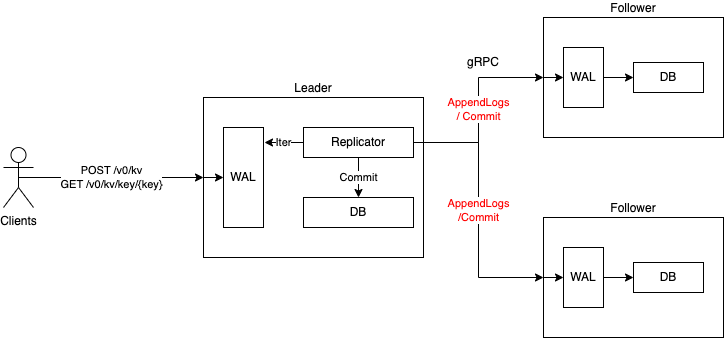

The diagram above was exported from draw.io. Its source (the exported page's mxGraphModel, read from the mxfile embedded in the PNG):
<mxGraphModel dx="1234" dy="829" grid="1" gridSize="10" guides="1" tooltips="1" connect="1" arrows="1" fold="1" page="1" pageScale="1" pageWidth="850" pageHeight="1100" math="0" shadow="0">
  <root>
    <mxCell id="0" />
    <mxCell id="1" parent="0" />
    <mxCell id="2" value="Follower" style="rounded=0;whiteSpace=wrap;html=1;labelPosition=center;verticalLabelPosition=top;align=center;verticalAlign=bottom;" vertex="1" parent="1">
      <mxGeometry x="570" y="290" width="180" height="120" as="geometry" />
    </mxCell>
    <mxCell id="3" style="edgeStyle=orthogonalEdgeStyle;rounded=0;orthogonalLoop=1;jettySize=auto;html=1;exitX=0;exitY=0.5;exitDx=0;exitDy=0;entryX=0;entryY=0.5;entryDx=0;entryDy=0;fontColor=#000000;" edge="1" source="2" target="22" parent="1">
      <mxGeometry relative="1" as="geometry" />
    </mxCell>
    <mxCell id="4" value="Follower" style="rounded=0;whiteSpace=wrap;html=1;labelPosition=center;verticalLabelPosition=top;align=center;verticalAlign=bottom;" vertex="1" parent="1">
      <mxGeometry x="570" y="90" width="180" height="120" as="geometry" />
    </mxCell>
    <mxCell id="5" value="Leader" style="rounded=0;whiteSpace=wrap;html=1;labelPosition=center;verticalLabelPosition=top;align=center;verticalAlign=bottom;" vertex="1" parent="1">
      <mxGeometry x="230" y="170" width="220" height="160" as="geometry" />
    </mxCell>
    <mxCell id="6" value="AppendLogs&lt;br&gt;/ Commit" style="edgeStyle=orthogonalEdgeStyle;rounded=0;orthogonalLoop=1;jettySize=auto;html=1;exitX=1;exitY=0.5;exitDx=0;exitDy=0;entryX=0;entryY=0.5;entryDx=0;entryDy=0;fontColor=#FF0000;" edge="1" source="16" target="4" parent="1">
      <mxGeometry relative="1" as="geometry" />
    </mxCell>
    <mxCell id="7" value="AppendLogs&lt;br&gt;/Commit" style="edgeStyle=orthogonalEdgeStyle;rounded=0;orthogonalLoop=1;jettySize=auto;html=1;exitX=1;exitY=0.5;exitDx=0;exitDy=0;entryX=0;entryY=0.5;entryDx=0;entryDy=0;fontColor=#FF0000;" edge="1" source="16" target="2" parent="1">
      <mxGeometry relative="1" as="geometry" />
    </mxCell>
    <mxCell id="8" style="edgeStyle=orthogonalEdgeStyle;rounded=0;orthogonalLoop=1;jettySize=auto;html=1;exitX=0;exitY=0.5;exitDx=0;exitDy=0;entryX=0;entryY=0.5;entryDx=0;entryDy=0;fontColor=#000000;" edge="1" source="5" target="13" parent="1">
      <mxGeometry relative="1" as="geometry" />
    </mxCell>
    <mxCell id="9" style="edgeStyle=orthogonalEdgeStyle;rounded=0;orthogonalLoop=1;jettySize=auto;html=1;exitX=0;exitY=0.5;exitDx=0;exitDy=0;entryX=0;entryY=0.5;entryDx=0;entryDy=0;fontColor=#000000;" edge="1" source="4" target="19" parent="1">
      <mxGeometry relative="1" as="geometry" />
    </mxCell>
    <mxCell id="10" value="POST /v0/kv&lt;br&gt;GET /v0/kv/key/{key}" style="edgeStyle=orthogonalEdgeStyle;rounded=0;orthogonalLoop=1;jettySize=auto;html=1;exitX=0.5;exitY=0.5;exitDx=0;exitDy=0;exitPerimeter=0;entryX=0;entryY=0.5;entryDx=0;entryDy=0;fontColor=#000000;" edge="1" source="11" target="5" parent="1">
      <mxGeometry relative="1" as="geometry" />
    </mxCell>
    <mxCell id="11" value="Clients" style="shape=umlActor;verticalLabelPosition=bottom;verticalAlign=top;html=1;outlineConnect=0;fontColor=#000000;" vertex="1" parent="1">
      <mxGeometry x="30" y="220" width="30" height="60" as="geometry" />
    </mxCell>
    <mxCell id="12" value="gRPC" style="text;html=1;strokeColor=none;fillColor=none;align=center;verticalAlign=middle;whiteSpace=wrap;rounded=0;fontColor=#000000;" vertex="1" parent="1">
      <mxGeometry x="480" y="120" width="60" height="30" as="geometry" />
    </mxCell>
    <mxCell id="13" value="WAL" style="rounded=0;whiteSpace=wrap;html=1;fontColor=#000000;" vertex="1" parent="1">
      <mxGeometry x="250" y="200" width="40" height="100" as="geometry" />
    </mxCell>
    <mxCell id="14" value="Commit" style="edgeStyle=orthogonalEdgeStyle;rounded=0;orthogonalLoop=1;jettySize=auto;html=1;exitX=0.5;exitY=1;exitDx=0;exitDy=0;entryX=0.5;entryY=0;entryDx=0;entryDy=0;fontColor=#000000;" edge="1" source="16" target="17" parent="1">
      <mxGeometry relative="1" as="geometry" />
    </mxCell>
    <mxCell id="15" value="Iter" style="edgeStyle=orthogonalEdgeStyle;rounded=0;orthogonalLoop=1;jettySize=auto;html=1;exitX=0;exitY=0.5;exitDx=0;exitDy=0;entryX=1.025;entryY=0.155;entryDx=0;entryDy=0;fontColor=#000000;entryPerimeter=0;" edge="1" source="16" target="13" parent="1">
      <mxGeometry relative="1" as="geometry">
        <Array as="points" />
      </mxGeometry>
    </mxCell>
    <mxCell id="16" value="Replicator" style="rounded=0;whiteSpace=wrap;html=1;fontColor=#000000;" vertex="1" parent="1">
      <mxGeometry x="330" y="200" width="110" height="30" as="geometry" />
    </mxCell>
    <mxCell id="17" value="DB" style="rounded=0;whiteSpace=wrap;html=1;fontColor=#000000;" vertex="1" parent="1">
      <mxGeometry x="330" y="270" width="110" height="30" as="geometry" />
    </mxCell>
    <mxCell id="18" style="edgeStyle=orthogonalEdgeStyle;rounded=0;orthogonalLoop=1;jettySize=auto;html=1;exitX=1;exitY=0.5;exitDx=0;exitDy=0;entryX=0;entryY=0.5;entryDx=0;entryDy=0;fontColor=#000000;" edge="1" source="19" target="20" parent="1">
      <mxGeometry relative="1" as="geometry" />
    </mxCell>
    <mxCell id="19" value="WAL" style="rounded=0;whiteSpace=wrap;html=1;fontColor=#000000;" vertex="1" parent="1">
      <mxGeometry x="590" y="120" width="40" height="60" as="geometry" />
    </mxCell>
    <mxCell id="20" value="DB" style="rounded=0;whiteSpace=wrap;html=1;fontColor=#000000;" vertex="1" parent="1">
      <mxGeometry x="660" y="135" width="70" height="30" as="geometry" />
    </mxCell>
    <mxCell id="21" style="edgeStyle=orthogonalEdgeStyle;rounded=0;orthogonalLoop=1;jettySize=auto;html=1;exitX=1;exitY=0.5;exitDx=0;exitDy=0;entryX=0;entryY=0.5;entryDx=0;entryDy=0;fontColor=#000000;" edge="1" source="22" target="23" parent="1">
      <mxGeometry relative="1" as="geometry" />
    </mxCell>
    <mxCell id="22" value="WAL" style="rounded=0;whiteSpace=wrap;html=1;fontColor=#000000;" vertex="1" parent="1">
      <mxGeometry x="590" y="320" width="40" height="60" as="geometry" />
    </mxCell>
    <mxCell id="23" value="DB" style="rounded=0;whiteSpace=wrap;html=1;fontColor=#000000;" vertex="1" parent="1">
      <mxGeometry x="660" y="335" width="70" height="30" as="geometry" />
    </mxCell>
  </root>
</mxGraphModel>